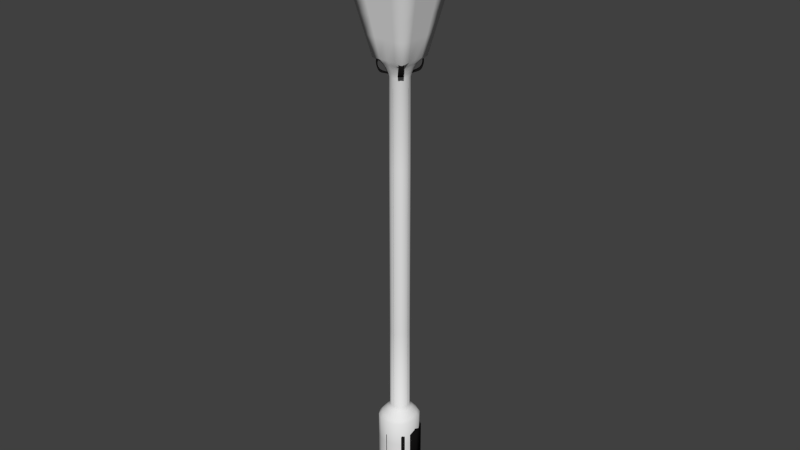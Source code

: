 # Source: lamp01.blend  (saved by Blender 2.73.0; exported with 4.5.12 LTS)
import bpy
from mathutils import Matrix  # noqa: F401  (used for matrix-valued properties, if any)

bpy.ops.wm.read_factory_settings(use_empty=True)
scene = bpy.context.scene
scene.name = 'Scene'

# ---- collections
col_collection_1 = bpy.data.collections.new('Collection 1'); scene.collection.children.link(col_collection_1)

# ---- materials (node trees are filled in below, after node groups)
mat_metal01 = bpy.data.materials.new('metal01')
mat_metal01.alpha_threshold = 0.0
mat_metal01.use_transparent_shadow = False
mat_metal01.diffuse_color = (0.009018, 0.008483, 0.008483, 1.0)
mat_metal01.roughness = 0.5
mat_metal01.specular_intensity = 1.0
mat_glass01 = bpy.data.materials.new('glass01')
mat_glass01.alpha_threshold = 0.0
mat_glass01.use_transparent_shadow = False
mat_glass01.diffuse_color = (0.8, 0.689, 0.1189, 1.0)
mat_glass01.roughness = 0.5

# ---- material node trees

# ---- world
world_world = bpy.data.worlds.new('World'); scene.world = world_world
world_world.color = (0.05088, 0.05088, 0.05088)
world_world.use_sun_shadow = False
world_world.sun_shadow_jitter_overblur = 0.0
world_world.cycles.sampling_method = 'MANUAL'
world_world.cycles.sample_map_resolution = 256

# ---- meshes
me_cube = bpy.data.meshes.new('Cube')
me_cube.from_pydata([(-2.707, -2.875, -3.048), (-2.707, 2.673, -3.048), (2.657, 2.673, -3.048), (2.657, -2.875, -3.048), (-2.707, -2.875, 9.423), (-2.707, 2.673, 9.423), (2.657, 2.673, 9.423), (2.657, -2.875, 9.423), (-1.294, -1.294, 10.91), (-1.294, 1.294, 10.91), (1.294, 1.294, 10.91), (1.294, -1.294, 10.91), (-1.294, -1.294, 53.91), (-1.294, 1.294, 53.91), (1.294, 1.294, 53.91), (1.294, -1.294, 53.91), (-2.097, -2.097, 56.05), (-2.097, 2.097, 56.05), (2.097, 2.097, 56.05), (2.097, -2.097, 56.05), (-4.156, -4.156, 65.96), (-4.156, 4.156, 65.96), (4.156, 4.156, 65.96), (4.156, -4.156, 65.96), (-1.459, -1.459, 69.29), (-1.459, 1.459, 69.29), (1.459, 1.459, 69.29), (1.459, -1.459, 69.29), (-0.1754, -0.1754, 74.69), (-0.1754, 0.1754, 74.69), (0.1754, 0.1754, 74.69), (0.1754, -0.1754, 74.69)], [], [(4, 5, 1, 0), (5, 6, 2, 1), (6, 7, 3, 2), (7, 4, 0, 3), (0, 1, 2, 3), (4, 7, 11, 8), (8, 11, 15, 12), (7, 6, 10, 11), (6, 5, 9, 10), (5, 4, 8, 9), (12, 15, 19, 16), (11, 10, 14, 15), (10, 9, 13, 14), (9, 8, 12, 13), (16, 19, 23, 20), (15, 14, 18, 19), (14, 13, 17, 18), (13, 12, 16, 17), (20, 23, 27, 24), (19, 18, 22, 23), (18, 17, 21, 22), (17, 16, 20, 21), (24, 27, 31, 28), (23, 22, 26, 27), (22, 21, 25, 26), (21, 20, 24, 25), (31, 30, 29, 28), (27, 26, 30, 31), (26, 25, 29, 30), (25, 24, 28, 29)])
me_cube.polygons.foreach_set('use_smooth', [True] * 30)
_k = {(4, 5): 1.0, (0, 1): 1.0, (5, 6): 1.0, (1, 2): 1.0, (6, 7): 1.0, (2, 3): 1.0, (4, 7): 1.0, (0, 3): 1.0, (8, 9): 1.0, (9, 10): 1.0, (10, 11): 1.0, (8, 11): 1.0, (12, 13): 1.0, (13, 14): 1.0, (14, 15): 1.0, (12, 15): 1.0, (16, 17): 1.0, (17, 18): 1.0, (18, 19): 1.0, (16, 19): 1.0, (20, 21): 1.0, (21, 22): 1.0, (22, 23): 1.0, (20, 23): 1.0, (16, 20): 1.0, (19, 23): 1.0, (18, 22): 1.0, (17, 21): 1.0, (25, 26): 1.0, (24, 27): 1.0}
me_cube.attributes.new('crease_edge', 'FLOAT', 'EDGE').data.foreach_set('value', [_k.get((min(e.vertices), max(e.vertices)), 0.0) for e in me_cube.edges])
me_cube.use_remesh_preserve_volume = False
me_cube.use_remesh_preserve_attributes = False
me_cube.use_mirror_vertex_groups = False
me_cube.update()
me_cylinder = bpy.data.meshes.new('Cylinder')
me_cylinder.from_pydata([(0.0, 3.048, -3.048), (0.0, 3.048, 3.048), (2.155, 2.155, -3.048), (2.155, 2.155, 3.048), (3.048, -1.332e-07, -3.048), (3.048, -1.332e-07, 3.048), (2.155, -2.155, -3.048), (2.155, -2.155, 3.048), (-2.665e-07, -3.048, -3.048), (-2.665e-07, -3.048, 3.048), (-2.155, -2.155, -3.048), (-2.155, -2.155, 3.048), (-3.048, 3.635e-08, -3.048), (-3.048, 3.635e-08, 3.048), (-2.155, 2.155, -3.048), (-2.155, 2.155, 3.048), (0.8094, 0.8094, 3.048), (-5.031e-08, 1.145, 3.048), (1.145, -4.875e-08, 3.048), (0.8094, -0.8094, 3.048), (-1.523e-07, -1.145, 3.048), (-0.8094, -0.8094, 3.048), (-1.145, 2.139e-08, 3.048), (-0.8094, 0.8094, 3.048), (0.8094, 0.8094, 25.68), (-5.031e-08, 1.145, 25.68), (1.145, -4.875e-08, 25.68), (0.8094, -0.8094, 25.68), (-1.523e-07, -1.145, 25.68), (-0.8094, -0.8094, 25.68), (-1.145, 2.139e-08, 25.68), (-0.8094, 0.8094, 25.68), (3.087e-08, 4.675, -11.07), (3.306, 3.306, -11.07), (4.675, -2.044e-07, -11.07), (3.306, -3.306, -11.07), (-3.779e-07, -4.675, -11.07), (-3.306, -3.306, -11.07), (-4.675, 5.575e-08, -11.07), (-3.306, 3.306, -11.07), (3.087e-08, 4.675, -444.6), (3.306, 3.306, -444.6), (4.675, -2.044e-07, -444.6), (3.306, -3.306, -444.6), (-3.779e-07, -4.675, -444.6), (-3.306, -3.306, -444.6), (-4.675, 5.575e-08, -444.6), (-3.306, 3.306, -444.6), (3.218e-08, 10.44, -479.3), (7.385, 7.385, -479.3), (10.44, -5.301e-07, -479.3), (7.385, -7.385, -479.3), (-8.809e-07, -10.44, -479.3), (-7.385, -7.385, -479.3), (-10.44, 5.1e-08, -479.3), (-7.385, 7.385, -479.3), (-2.019e-05, 10.44, -586.9), (7.385, 7.385, -586.9), (10.44, -5.301e-07, -586.9), (7.385, -7.385, -586.9), (-2.111e-05, -10.44, -586.9), (-7.385, -7.385, -586.9), (-10.44, 5.1e-08, -586.9), (-7.385, 7.385, -586.9)], [], [(0, 1, 3, 2), (2, 3, 5, 4), (4, 5, 7, 6), (6, 7, 9, 8), (8, 9, 11, 10), (10, 11, 13, 12), (17, 23, 31, 25), (14, 15, 1, 0), (12, 13, 15, 14), (14, 0, 32, 39), (17, 16, 3, 1), (16, 18, 5, 3), (18, 19, 7, 5), (19, 20, 9, 7), (20, 21, 11, 9), (21, 22, 13, 11), (22, 23, 15, 13), (23, 17, 1, 15), (23, 22, 30, 31), (22, 21, 29, 30), (21, 20, 28, 29), (20, 19, 27, 28), (19, 18, 26, 27), (18, 16, 24, 26), (16, 17, 25, 24), (39, 32, 40, 47), (12, 14, 39, 38), (10, 12, 38, 37), (8, 10, 37, 36), (6, 8, 36, 35), (4, 6, 35, 34), (2, 4, 34, 33), (0, 2, 33, 32), (47, 40, 48, 55), (38, 39, 47, 46), (37, 38, 46, 45), (36, 37, 45, 44), (35, 36, 44, 43), (34, 35, 43, 42), (33, 34, 42, 41), (32, 33, 41, 40), (55, 48, 56, 63), (46, 47, 55, 54), (45, 46, 54, 53), (44, 45, 53, 52), (43, 44, 52, 51), (42, 43, 51, 50), (41, 42, 50, 49), (40, 41, 49, 48), (56, 57, 58, 59, 60, 61, 62, 63), (54, 55, 63, 62), (53, 54, 62, 61), (52, 53, 61, 60), (51, 52, 60, 59), (50, 51, 59, 58), (49, 50, 58, 57), (48, 49, 57, 56)])
me_cylinder.polygons.foreach_set('use_smooth', [True] * 57)
_uv = me_cylinder.uv_layers.new(name='diffuse')
_uv.uv.foreach_set('vector', [0.1047, 0.9764, 0.1041, 0.9964, 0.09683, 0.9964, 0.0967, 0.9761, 0.0967, 0.9761, 0.09683, 0.9964, 0.08948, 0.9966, 0.08858, 0.9762, 0.08858, 0.9762, 0.08948, 0.9966, 0.08211, 0.9971, 0.08044, 0.9766, 0.08044, 0.9766, 0.08211, 0.9971, 0.0747, 0.9979, 0.07236, 0.9774, 0.07236, 0.9774, 0.0747, 0.9979, 0.06728, 0.9988, 0.06443, 0.9786, 0.06443, 0.9786, 0.06728, 0.9988, 0.05972, 1.0, 0.0568, 0.9802, 0.1721, 0.04343, 0.1741, 0.04343, 0.1741, 0.09419, 0.1721, 0.09419, 0.1126, 0.9771, 0.1114, 0.9968, 0.1041, 0.9964, 0.1047, 0.9764, 0.1202, 0.9782, 0.1186, 0.9973, 0.1114, 0.9968, 0.1126, 0.9771, 0.1126, 0.9771, 0.1047, 0.9764, 0.1076, 0.9512, 0.1175, 0.9521, 0.1735, 0.103, 0.1749, 0.1016, 0.1788, 0.1032, 0.1751, 0.1069, 0.1749, 0.1016, 0.1749, 0.09962, 0.1788, 0.09799, 0.1788, 0.1032, 0.1749, 0.09962, 0.1735, 0.09823, 0.1751, 0.09429, 0.1788, 0.09799, 0.1735, 0.09823, 0.1715, 0.09823, 0.1699, 0.09429, 0.1751, 0.09429, 0.1715, 0.09823, 0.1702, 0.09962, 0.1662, 0.09799, 0.1699, 0.09429, 0.1702, 0.09962, 0.1702, 0.1016, 0.1662, 0.1032, 0.1662, 0.09799, 0.1702, 0.1016, 0.1715, 0.103, 0.1699, 0.1069, 0.1662, 0.1032, 0.1715, 0.103, 0.1735, 0.103, 0.1751, 0.1069, 0.1699, 0.1069, 0.1741, 0.04343, 0.1761, 0.04343, 0.176, 0.09419, 0.1741, 0.09419, 0.1761, 0.04343, 0.178, 0.04343, 0.178, 0.09419, 0.176, 0.09419, 0.178, 0.04343, 0.18, 0.04343, 0.18, 0.09419, 0.178, 0.09419, 0.18, 0.04343, 0.182, 0.04343, 0.1819, 0.09419, 0.18, 0.09419, 0.1662, 0.04343, 0.1682, 0.04343, 0.1682, 0.09419, 0.1662, 0.09419, 0.1682, 0.04343, 0.1702, 0.04343, 0.1701, 0.09419, 0.1682, 0.09419, 0.1702, 0.04343, 0.1721, 0.04343, 0.1721, 0.09419, 0.1701, 0.09419, 0.1175, 0.9521, 0.1076, 0.9512, 0.1018, 0.3657, 0.1124, 0.3669, 0.1202, 0.9782, 0.1126, 0.9771, 0.1175, 0.9521, 0.1279, 0.9536, 0.06443, 0.9786, 0.0568, 0.9802, 0.04824, 0.9545, 0.05876, 0.9527, 0.07236, 0.9774, 0.06443, 0.9786, 0.05876, 0.9527, 0.0688, 0.9516, 0.08044, 0.9766, 0.07236, 0.9774, 0.0688, 0.9516, 0.07861, 0.9509, 0.08858, 0.9762, 0.08044, 0.9766, 0.07861, 0.9509, 0.08829, 0.9506, 0.0967, 0.9761, 0.08858, 0.9762, 0.08829, 0.9506, 0.09794, 0.9507, 0.1047, 0.9764, 0.0967, 0.9761, 0.09794, 0.9507, 0.1076, 0.9512, 0.1124, 0.3669, 0.1018, 0.3657, 0.1196, 0.2705, 0.1394, 0.2732, 0.1279, 0.9536, 0.1175, 0.9521, 0.1124, 0.3669, 0.1228, 0.3686, 0.05876, 0.9527, 0.04824, 0.9545, 0.03888, 0.3692, 0.04907, 0.3674, 0.0688, 0.9516, 0.05876, 0.9527, 0.04907, 0.3674, 0.0595, 0.3661, 0.07861, 0.9509, 0.0688, 0.9516, 0.0595, 0.3661, 0.07002, 0.3652, 0.08829, 0.9506, 0.07861, 0.9509, 0.07002, 0.3652, 0.08059, 0.3649, 0.09794, 0.9507, 0.08829, 0.9506, 0.08059, 0.3649, 0.0912, 0.365, 0.1076, 0.9512, 0.09794, 0.9507, 0.0912, 0.365, 0.1018, 0.3657, 0.1394, 0.2732, 0.1196, 0.2705, 0.1245, 0.0005997, 0.1453, 0.0009638, 0.1228, 0.3686, 0.1124, 0.3669, 0.1394, 0.2732, 0.1598, 0.2772, 0.04907, 0.3674, 0.03888, 0.3692, 0.001609, 0.2761, 0.02264, 0.2723, 0.0595, 0.3661, 0.04907, 0.3674, 0.02264, 0.2723, 0.04264, 0.2698, 0.07002, 0.3652, 0.0595, 0.3661, 0.04264, 0.2698, 0.06208, 0.2685, 0.08059, 0.3649, 0.07002, 0.3652, 0.06208, 0.2685, 0.08123, 0.2682, 0.0912, 0.365, 0.08059, 0.3649, 0.08123, 0.2682, 0.1003, 0.2688, 0.1018, 0.3657, 0.0912, 0.365, 0.1003, 0.2688, 0.1196, 0.2705, 0.2095, 0.01273, 0.2095, 0.03065, 0.1968, 0.04333, 0.1789, 0.04333, 0.1662, 0.03065, 0.1662, 0.01273, 0.1789, 4.917e-05, 0.1968, 4.917e-05, 0.1598, 0.2772, 0.1394, 0.2732, 0.1453, 0.0009638, 0.1661, 0.001401, 0.02264, 0.2723, 0.001609, 0.2761, 4.917e-05, 0.0002384, 0.02055, 0.0001225, 0.04264, 0.2698, 0.02264, 0.2723, 0.02055, 0.0001225, 0.04138, 4.917e-05, 0.06208, 0.2685, 0.04264, 0.2698, 0.04138, 4.917e-05, 0.06216, 5.041e-05, 0.08123, 0.2682, 0.06208, 0.2685, 0.06216, 5.041e-05, 0.08293, 0.0001394, 0.1003, 0.2688, 0.08123, 0.2682, 0.08293, 0.0001394, 0.1037, 0.0003224, 0.1196, 0.2705, 0.1003, 0.2688, 0.1037, 0.0003224, 0.1245, 0.0005997])
_uv.active_render = True
_uv = me_cylinder.uv_layers.new(name='lightmap')
_uv.uv.foreach_set('vector', [0.1047, 0.9764, 0.1041, 0.9964, 0.09683, 0.9964, 0.0967, 0.9761, 0.0967, 0.9761, 0.09683, 0.9964, 0.08948, 0.9966, 0.08858, 0.9762, 0.08858, 0.9762, 0.08948, 0.9966, 0.08211, 0.9971, 0.08044, 0.9766, 0.08044, 0.9766, 0.08211, 0.9971, 0.0747, 0.9979, 0.07236, 0.9774, 0.07236, 0.9774, 0.0747, 0.9979, 0.06728, 0.9988, 0.06443, 0.9786, 0.06443, 0.9786, 0.06728, 0.9988, 0.05972, 1.0, 0.0568, 0.9802, 0.1721, 0.04343, 0.1741, 0.04343, 0.1741, 0.09419, 0.1721, 0.09419, 0.1126, 0.9771, 0.1114, 0.9968, 0.1041, 0.9964, 0.1047, 0.9764, 0.1202, 0.9782, 0.1186, 0.9973, 0.1114, 0.9968, 0.1126, 0.9771, 0.1126, 0.9771, 0.1047, 0.9764, 0.1076, 0.9512, 0.1175, 0.9521, 0.1735, 0.103, 0.1749, 0.1016, 0.1788, 0.1032, 0.1751, 0.1069, 0.1749, 0.1016, 0.1749, 0.09962, 0.1788, 0.09799, 0.1788, 0.1032, 0.1749, 0.09962, 0.1735, 0.09823, 0.1751, 0.09429, 0.1788, 0.09799, 0.1735, 0.09823, 0.1715, 0.09823, 0.1699, 0.09429, 0.1751, 0.09429, 0.1715, 0.09823, 0.1702, 0.09962, 0.1662, 0.09799, 0.1699, 0.09429, 0.1702, 0.09962, 0.1702, 0.1016, 0.1662, 0.1032, 0.1662, 0.09799, 0.1702, 0.1016, 0.1715, 0.103, 0.1699, 0.1069, 0.1662, 0.1032, 0.1715, 0.103, 0.1735, 0.103, 0.1751, 0.1069, 0.1699, 0.1069, 0.1741, 0.04343, 0.1761, 0.04343, 0.176, 0.09419, 0.1741, 0.09419, 0.1761, 0.04343, 0.178, 0.04343, 0.178, 0.09419, 0.176, 0.09419, 0.178, 0.04343, 0.18, 0.04343, 0.18, 0.09419, 0.178, 0.09419, 0.18, 0.04343, 0.182, 0.04343, 0.1819, 0.09419, 0.18, 0.09419, 0.1662, 0.04343, 0.1682, 0.04343, 0.1682, 0.09419, 0.1662, 0.09419, 0.1682, 0.04343, 0.1702, 0.04343, 0.1701, 0.09419, 0.1682, 0.09419, 0.1702, 0.04343, 0.1721, 0.04343, 0.1721, 0.09419, 0.1701, 0.09419, 0.1175, 0.9521, 0.1076, 0.9512, 0.1018, 0.3657, 0.1124, 0.3669, 0.1202, 0.9782, 0.1126, 0.9771, 0.1175, 0.9521, 0.1279, 0.9536, 0.06443, 0.9786, 0.0568, 0.9802, 0.04824, 0.9545, 0.05876, 0.9527, 0.07236, 0.9774, 0.06443, 0.9786, 0.05876, 0.9527, 0.0688, 0.9516, 0.08044, 0.9766, 0.07236, 0.9774, 0.0688, 0.9516, 0.07861, 0.9509, 0.08858, 0.9762, 0.08044, 0.9766, 0.07861, 0.9509, 0.08829, 0.9506, 0.0967, 0.9761, 0.08858, 0.9762, 0.08829, 0.9506, 0.09794, 0.9507, 0.1047, 0.9764, 0.0967, 0.9761, 0.09794, 0.9507, 0.1076, 0.9512, 0.1124, 0.3669, 0.1018, 0.3657, 0.1196, 0.2705, 0.1394, 0.2732, 0.1279, 0.9536, 0.1175, 0.9521, 0.1124, 0.3669, 0.1228, 0.3686, 0.05876, 0.9527, 0.04824, 0.9545, 0.03888, 0.3692, 0.04907, 0.3674, 0.0688, 0.9516, 0.05876, 0.9527, 0.04907, 0.3674, 0.0595, 0.3661, 0.07861, 0.9509, 0.0688, 0.9516, 0.0595, 0.3661, 0.07002, 0.3652, 0.08829, 0.9506, 0.07861, 0.9509, 0.07002, 0.3652, 0.08059, 0.3649, 0.09794, 0.9507, 0.08829, 0.9506, 0.08059, 0.3649, 0.0912, 0.365, 0.1076, 0.9512, 0.09794, 0.9507, 0.0912, 0.365, 0.1018, 0.3657, 0.1394, 0.2732, 0.1196, 0.2705, 0.1245, 0.0005997, 0.1453, 0.0009638, 0.1228, 0.3686, 0.1124, 0.3669, 0.1394, 0.2732, 0.1598, 0.2772, 0.04907, 0.3674, 0.03888, 0.3692, 0.001609, 0.2761, 0.02264, 0.2723, 0.0595, 0.3661, 0.04907, 0.3674, 0.02264, 0.2723, 0.04264, 0.2698, 0.07002, 0.3652, 0.0595, 0.3661, 0.04264, 0.2698, 0.06208, 0.2685, 0.08059, 0.3649, 0.07002, 0.3652, 0.06208, 0.2685, 0.08123, 0.2682, 0.0912, 0.365, 0.08059, 0.3649, 0.08123, 0.2682, 0.1003, 0.2688, 0.1018, 0.3657, 0.0912, 0.365, 0.1003, 0.2688, 0.1196, 0.2705, 0.2095, 0.01273, 0.2095, 0.03065, 0.1968, 0.04333, 0.1789, 0.04333, 0.1662, 0.03065, 0.1662, 0.01273, 0.1789, 4.917e-05, 0.1968, 4.917e-05, 0.1598, 0.2772, 0.1394, 0.2732, 0.1453, 0.0009638, 0.1661, 0.001401, 0.02264, 0.2723, 0.001609, 0.2761, 4.917e-05, 0.0002384, 0.02055, 0.0001225, 0.04264, 0.2698, 0.02264, 0.2723, 0.02055, 0.0001225, 0.04138, 4.917e-05, 0.06208, 0.2685, 0.04264, 0.2698, 0.04138, 4.917e-05, 0.06216, 5.041e-05, 0.08123, 0.2682, 0.06208, 0.2685, 0.06216, 5.041e-05, 0.08293, 0.0001394, 0.1003, 0.2688, 0.08123, 0.2682, 0.08293, 0.0001394, 0.1037, 0.0003224, 0.1196, 0.2705, 0.1003, 0.2688, 0.1037, 0.0003224, 0.1245, 0.0005997])
me_cylinder.materials.append(mat_metal01)
me_cylinder.use_remesh_preserve_volume = False
me_cylinder.use_remesh_preserve_attributes = False
me_cylinder.use_mirror_vertex_groups = False
me_cylinder.update()
me_cube_002 = bpy.data.meshes.new('Cube.002')
me_cube_002.from_pydata([(0.3902, -0.5925, 4.399), (0.5717, -0.411, 4.399), (0.7264, -0.6469, 4.531), (0.5449, -0.8284, 4.531), (0.5855, -0.8039, 5.043), (0.7671, -0.6223, 5.043), (0.8265, -0.6817, 5.08), (0.6449, -0.8632, 5.08), (0.4634, -0.6817, 5.08), (0.6449, -0.5002, 5.08), (0.3795, -0.5978, 5.038), (0.561, -0.4162, 5.038), (0.3795, -0.5978, 5.08), (0.561, -0.4162, 5.08), (0.5184, -0.8019, 4.525), (0.6999, -0.6203, 4.525), (0.1981, -0.3379, 4.357), (0.3796, -0.1564, 4.357), (0.111, -0.3785, 4.4), (0.2925, -0.197, 4.4), (0.05215, -0.3197, 4.269), (0.2337, -0.1382, 4.269), (0.07446, -0.3275, 4.1), (0.256, -0.146, 4.1), (0.05215, -0.3197, 4.1), (0.2337, -0.1382, 4.1)], [], [(14, 15, 19, 18), (6, 7, 3, 2), (0, 1, 2, 3), (7, 6, 9, 8), (4, 7, 8), (9, 5, 11, 13), (11, 10, 12, 13), (4, 8, 12, 10), (8, 9, 13, 12), (5, 4, 10, 11), (7, 4, 14, 3), (3, 14, 0), (4, 5, 15, 14), (5, 6, 2, 15), (0, 14, 18, 16), (1, 0, 16, 17), (15, 1, 17, 19), (18, 19, 21, 20), (21, 17, 23, 25), (16, 18, 20), (23, 22, 24, 25), (16, 20, 24, 22), (20, 21, 25, 24), (17, 16, 22, 23), (15, 2, 1), (19, 17, 21), (6, 5, 9)])
_uv = me_cube_002.uv_layers.new(name='diffuse')
_uv.uv.foreach_set('vector', [0.0, 0.0, 1.0, 0.0, 1.0, 1.0, 0.0, 1.0, 0.0, 0.0, 1.0, 0.0, 1.0, 1.0, 0.0, 1.0, 0.0, 0.0, 1.0, 0.0, 1.0, 1.0, 0.0, 1.0, 0.0, 0.0, 1.0, 0.0, 1.0, 1.0, 0.0, 1.0, 0.0, 0.0, 1.0, 0.0, 1.0, 1.0, 0.0, 0.0, 1.0, 0.0, 1.0, 1.0, 0.0, 1.0, 0.0, 0.0, 1.0, 0.0, 1.0, 1.0, 0.0, 1.0, 0.0, 0.0, 1.0, 0.0, 1.0, 1.0, 0.0, 1.0, 0.0, 0.0, 1.0, 0.0, 1.0, 1.0, 0.0, 1.0, 0.0, 0.0, 1.0, 0.0, 1.0, 1.0, 0.0, 1.0, 0.0, 0.0, 1.0, 0.0, 1.0, 1.0, 0.0, 1.0, 0.0, 0.0, 1.0, 0.0, 1.0, 1.0, 0.0, 0.0, 1.0, 0.0, 1.0, 1.0, 0.0, 1.0, 0.0, 0.0, 1.0, 0.0, 1.0, 1.0, 0.0, 1.0, 0.0, 0.0, 1.0, 0.0, 1.0, 1.0, 0.0, 1.0, 0.0, 0.0, 1.0, 0.0, 1.0, 1.0, 0.0, 1.0, 0.0, 0.0, 1.0, 0.0, 1.0, 1.0, 0.0, 1.0, 0.0, 0.0, 1.0, 0.0, 1.0, 1.0, 0.0, 1.0, 0.0, 0.0, 1.0, 0.0, 1.0, 1.0, 0.0, 1.0, 0.0, 0.0, 1.0, 0.0, 1.0, 1.0, 0.0, 0.0, 1.0, 0.0, 1.0, 1.0, 0.0, 1.0, 0.0, 0.0, 1.0, 0.0, 1.0, 1.0, 0.0, 1.0, 0.0, 0.0, 1.0, 0.0, 1.0, 1.0, 0.0, 1.0, 0.0, 0.0, 1.0, 0.0, 1.0, 1.0, 0.0, 1.0, 0.0, 0.0, 1.0, 0.0, 1.0, 1.0, 0.0, 0.0, 1.0, 0.0, 1.0, 1.0, 0.0, 0.0, 1.0, 0.0, 1.0, 1.0])
_uv.active_render = True
_uv = me_cube_002.uv_layers.new(name='lightmap')
_uv.uv.foreach_set('vector', [0.0, 0.0, 1.0, 0.0, 1.0, 1.0, 0.0, 1.0, 0.0, 0.0, 1.0, 0.0, 1.0, 1.0, 0.0, 1.0, 0.0, 0.0, 1.0, 0.0, 1.0, 1.0, 0.0, 1.0, 0.0, 0.0, 1.0, 0.0, 1.0, 1.0, 0.0, 1.0, 0.0, 0.0, 1.0, 0.0, 1.0, 1.0, 0.0, 0.0, 1.0, 0.0, 1.0, 1.0, 0.0, 1.0, 0.0, 0.0, 1.0, 0.0, 1.0, 1.0, 0.0, 1.0, 0.0, 0.0, 1.0, 0.0, 1.0, 1.0, 0.0, 1.0, 0.0, 0.0, 1.0, 0.0, 1.0, 1.0, 0.0, 1.0, 0.0, 0.0, 1.0, 0.0, 1.0, 1.0, 0.0, 1.0, 0.0, 0.0, 1.0, 0.0, 1.0, 1.0, 0.0, 1.0, 0.0, 0.0, 1.0, 0.0, 1.0, 1.0, 0.0, 0.0, 1.0, 0.0, 1.0, 1.0, 0.0, 1.0, 0.0, 0.0, 1.0, 0.0, 1.0, 1.0, 0.0, 1.0, 0.0, 0.0, 1.0, 0.0, 1.0, 1.0, 0.0, 1.0, 0.0, 0.0, 1.0, 0.0, 1.0, 1.0, 0.0, 1.0, 0.0, 0.0, 1.0, 0.0, 1.0, 1.0, 0.0, 1.0, 0.0, 0.0, 1.0, 0.0, 1.0, 1.0, 0.0, 1.0, 0.0, 0.0, 1.0, 0.0, 1.0, 1.0, 0.0, 1.0, 0.0, 0.0, 1.0, 0.0, 1.0, 1.0, 0.0, 0.0, 1.0, 0.0, 1.0, 1.0, 0.0, 1.0, 0.0, 0.0, 1.0, 0.0, 1.0, 1.0, 0.0, 1.0, 0.0, 0.0, 1.0, 0.0, 1.0, 1.0, 0.0, 1.0, 0.0, 0.0, 1.0, 0.0, 1.0, 1.0, 0.0, 1.0, 0.0, 0.0, 1.0, 0.0, 1.0, 1.0, 0.0, 0.0, 1.0, 0.0, 1.0, 1.0, 0.0, 0.0, 1.0, 0.0, 1.0, 1.0])
me_cube_002.materials.append(mat_metal01)
me_cube_002.use_remesh_preserve_volume = False
me_cube_002.use_remesh_preserve_attributes = False
me_cube_002.use_mirror_vertex_groups = False
me_cube_002.update()
me_cube_001 = bpy.data.meshes.new('Cube.001')
me_cube_001.from_pydata([(-0.7768, -0.7768, -1.0), (-0.7768, 0.7768, -1.0), (0.7768, 0.7768, -1.0), (0.7768, -0.7768, -1.0), (-1.542, -1.542, 3.088), (-1.542, 1.542, 3.088), (1.542, 1.542, 3.088), (1.542, -1.542, 3.088), (-0.4267, -0.4267, 3.999), (-0.4267, 0.4267, 3.999), (0.4267, 0.4267, 3.999), (0.4267, -0.4267, 3.999), (-0.4267, -0.4267, 4.085), (-0.4267, 0.4267, 4.085), (0.4267, 0.4267, 4.085), (0.4267, -0.4267, 4.085), (-0.5135, -0.5135, 4.161), (-0.5135, 0.5135, 4.161), (0.5135, 0.5135, 4.161), (0.5135, -0.5135, 4.161), (-0.3788, -0.3788, 4.258), (-0.3788, 0.3788, 4.258), (0.3788, 0.3788, 4.258), (0.3788, -0.3788, 4.258), (-0.2407, -0.2407, 4.638), (-0.2407, 0.2407, 4.638), (0.2407, 0.2407, 4.638), (0.2407, -0.2407, 4.638), (-0.5104, -0.5104, 4.668), (-0.5104, 0.5104, 4.668), (0.5104, 0.5104, 4.668), (0.5104, -0.5104, 4.668), (-0.2701, -0.2701, 5.162), (-0.2701, 0.2701, 5.162), (0.2701, 0.2701, 5.162), (0.2701, -0.2701, 5.162), (-0.1404, -0.1404, 5.162), (-0.1404, 0.1404, 5.162), (0.1404, 0.1404, 5.162), (0.1404, -0.1404, 5.162), (-0.1404, -0.1404, 5.449), (-0.1404, 0.1404, 5.449), (0.1404, 0.1404, 5.449), (0.1404, -0.1404, 5.449), (-0.3027, -0.3027, 5.77), (-0.3027, 0.3027, 5.77), (0.3027, 0.3027, 5.77), (0.3027, -0.3027, 5.77), (-0.08426, -0.08426, 6.034), (-0.08426, 0.08426, 6.034), (0.08426, 0.08426, 6.034), (0.08426, -0.08426, 6.034), (-0.03803, -0.03803, 6.179), (-0.03803, 0.03803, 6.179), (0.03803, 0.03803, 6.179), (0.03803, -0.03803, 6.179), (-0.6499, -0.8048, -0.8502), (-1.359, -1.514, 2.938), (1.359, -1.514, 2.938), (0.6499, -0.8048, -0.8502), (1.514, 1.359, 2.938), (0.8048, 0.6499, -0.8502), (1.514, -1.359, 2.938), (0.8048, -0.6499, -0.8502), (-1.359, 1.514, 2.938), (-0.6499, 0.8048, -0.8502), (1.359, 1.514, 2.938), (0.6499, 0.8048, -0.8502), (-0.8048, -0.6499, -0.8502), (-1.514, -1.359, 2.938), (-1.514, 1.359, 2.938), (-0.8048, 0.6499, -0.8502)], [], [(69, 70, 71, 68), (64, 66, 67, 65), (60, 62, 63, 61), (58, 57, 56, 59), (0, 1, 2, 3), (4, 7, 11, 8), (8, 11, 15, 12), (7, 6, 10, 11), (6, 5, 9, 10), (5, 4, 8, 9), (12, 15, 19, 16), (11, 10, 14, 15), (10, 9, 13, 14), (9, 8, 12, 13), (16, 19, 23, 20), (15, 14, 18, 19), (14, 13, 17, 18), (13, 12, 16, 17), (20, 23, 27, 24), (19, 18, 22, 23), (18, 17, 21, 22), (17, 16, 20, 21), (24, 27, 31, 28), (23, 22, 26, 27), (22, 21, 25, 26), (21, 20, 24, 25), (28, 31, 35, 32), (27, 26, 30, 31), (26, 25, 29, 30), (25, 24, 28, 29), (36, 39, 43, 40), (31, 30, 34, 35), (30, 29, 33, 34), (29, 28, 32, 33), (36, 37, 33, 32), (37, 38, 34, 33), (38, 39, 35, 34), (39, 36, 32, 35), (40, 43, 47, 44), (39, 38, 42, 43), (38, 37, 41, 42), (37, 36, 40, 41), (44, 47, 51, 48), (43, 42, 46, 47), (42, 41, 45, 46), (41, 40, 44, 45), (48, 51, 55, 52), (47, 46, 50, 51), (46, 45, 49, 50), (45, 44, 48, 49), (55, 54, 53, 52), (51, 50, 54, 55), (50, 49, 53, 54), (49, 48, 52, 53), (56, 57, 4, 0), (58, 59, 3, 7), (57, 58, 7, 4), (59, 56, 0, 3), (60, 61, 2, 6), (62, 60, 6, 7), (63, 62, 7, 3), (61, 63, 3, 2), (64, 65, 1, 5), (66, 64, 5, 6), (67, 66, 6, 2), (65, 67, 2, 1), (69, 68, 0, 4), (70, 69, 4, 5), (71, 70, 5, 1), (68, 71, 1, 0)])
me_cube_001.polygons.foreach_set('use_smooth', [True] * 70)
me_cube_001.polygons.foreach_set('material_index', [1, 1, 1, 1, 0, 0, 0, 0, 0, 0, 0, 0, 0, 0, 0, 0, 0, 0, 0, 0, 0, 0, 0, 0, 0, 0, 0, 0, 0, 0, 0, 0, 0, 0, 0, 0, 0, 0, 0, 0, 0, 0, 0, 0, 0, 0, 0, 0, 0, 0, 0, 0, 0, 0, 0, 0, 0, 0, 0, 0, 0, 0, 0, 0, 0, 0, 0, 0, 0, 0])
_k = {(0, 4): 1.0, (4, 5): 1.0, (1, 5): 1.0, (0, 1): 1.0, (5, 6): 1.0, (2, 6): 1.0, (1, 2): 1.0, (6, 7): 1.0, (3, 7): 1.0, (2, 3): 1.0, (4, 7): 1.0, (0, 3): 1.0, (8, 9): 1.0, (9, 10): 1.0, (10, 11): 1.0, (8, 11): 1.0, (4, 8): 1.0, (7, 11): 1.0, (6, 10): 1.0, (5, 9): 1.0, (24, 25): 0.43922, (25, 26): 0.43922, (26, 27): 0.43922, (24, 27): 0.43922, (28, 29): 0.43922, (29, 30): 0.43922, (30, 31): 0.43922, (28, 31): 0.43922, (24, 28): 0.43922, (27, 31): 0.43922, (26, 30): 0.43922, (25, 29): 0.43922, (56, 57): 1.0, (58, 59): 1.0, (57, 58): 1.0, (56, 59): 1.0, (0, 56): 1.0, (4, 57): 1.0, (7, 58): 1.0, (3, 59): 1.0, (60, 61): 1.0, (60, 62): 1.0, (62, 63): 1.0, (61, 63): 1.0, (6, 60): 1.0, (2, 61): 1.0, (7, 62): 1.0, (3, 63): 1.0, (64, 65): 1.0, (64, 66): 1.0, (66, 67): 1.0, (65, 67): 1.0, (5, 64): 1.0, (1, 65): 1.0, (6, 66): 1.0, (2, 67): 1.0, (68, 69): 1.0, (69, 70): 1.0, (70, 71): 1.0, (68, 71): 1.0, (4, 69): 1.0, (0, 68): 1.0, (5, 70): 1.0, (1, 71): 1.0}
me_cube_001.attributes.new('crease_edge', 'FLOAT', 'EDGE').data.foreach_set('value', [_k.get((min(e.vertices), max(e.vertices)), 0.0) for e in me_cube_001.edges])
_uv = me_cube_001.uv_layers.new(name='UVMap')
_uv.uv.foreach_set('vector', [0.4752, 0.3373, 0.3987, 0.4567, 0.1257, 0.2686, 0.1922, 0.1597, 0.3847, 0.4751, 0.2952, 0.7046, 0.02149, 0.3979, 0.11, 0.2914, 0.9357, 0.4768, 0.7081, 0.4629, 0.7872, 0.1437, 0.8961, 0.1503, 0.6411, 0.1696, 0.4897, 0.3182, 0.2057, 0.1354, 0.2632, 0.01993, 0.7853, 0.0001364, 0.9154, 0.008082, 0.9075, 0.1382, 0.7773, 0.1303, 0.491, 0.3336, 0.6702, 0.1641, 0.6702, 0.3803, 0.5901, 0.4424, 0.6809, 0.5935, 0.778, 0.601, 0.7775, 0.6092, 0.6801, 0.6034, 0.692, 0.4747, 0.9503, 0.4905, 0.8495, 0.6054, 0.778, 0.601, 0.3001, 0.7332, 0.4007, 0.4702, 0.5575, 0.5426, 0.563, 0.6576, 0.4007, 0.4702, 0.491, 0.3336, 0.5901, 0.4424, 0.5575, 0.5426, 0.6801, 0.6034, 0.7775, 0.6092, 0.777, 0.6181, 0.6705, 0.614, 0.778, 0.601, 0.8495, 0.6054, 0.8487, 0.6125, 0.7775, 0.6092, 0.8495, 0.6054, 0.933, 0.6145, 0.9322, 0.6216, 0.8487, 0.6125, 0.007999, 0.7335, 0.0853, 0.7335, 0.0853, 0.7414, 0.007999, 0.7414, 0.6705, 0.614, 0.777, 0.6181, 0.7759, 0.6382, 0.6895, 0.6434, 0.7775, 0.6092, 0.8487, 0.6125, 0.847, 0.6254, 0.777, 0.6181, 0.8487, 0.6125, 0.9322, 0.6216, 0.9417, 0.6415, 0.847, 0.6254, 0.007999, 0.7414, 0.0853, 0.7414, 0.09316, 0.7518, 0.0001364, 0.7518, 0.6895, 0.6434, 0.7759, 0.6382, 0.7683, 0.6946, 0.7056, 0.6872, 0.777, 0.6181, 0.847, 0.6254, 0.845, 0.639, 0.7759, 0.6382, 0.847, 0.6254, 0.9417, 0.6415, 0.9249, 0.6548, 0.845, 0.639, 0.0001364, 0.7518, 0.09316, 0.7518, 0.08096, 0.7668, 0.01233, 0.7668, 0.7056, 0.6872, 0.7683, 0.6946, 0.7605, 0.7206, 0.6782, 0.7037, 0.7759, 0.6382, 0.845, 0.639, 0.8339, 0.689, 0.7683, 0.6946, 0.845, 0.639, 0.9249, 0.6548, 0.9077, 0.6867, 0.8339, 0.689, 0.01233, 0.7668, 0.08096, 0.7668, 0.06845, 0.8035, 0.02485, 0.8035, 0.6782, 0.7037, 0.7605, 0.7206, 0.7655, 0.7693, 0.6985, 0.7999, 0.7683, 0.6946, 0.8339, 0.689, 0.8231, 0.731, 0.7605, 0.7206, 0.8339, 0.689, 0.9077, 0.6867, 0.9503, 0.7469, 0.8231, 0.731, 0.02485, 0.8035, 0.06845, 0.8035, 0.09288, 0.8281, 0.0004131, 0.8281, 0.7281, 0.8104, 0.7656, 0.7911, 0.7649, 0.8341, 0.7344, 0.8353, 0.7605, 0.7206, 0.8231, 0.731, 0.8182, 0.7744, 0.7655, 0.7693, 0.8231, 0.731, 0.9503, 0.7469, 0.864, 0.8114, 0.8182, 0.7744, 0.0004131, 0.8281, 0.09288, 0.8281, 0.07111, 0.8778, 0.02218, 0.8778, 0.05937, 0.8895, 0.03393, 0.8895, 0.02218, 0.8778, 0.07111, 0.8778, 0.8444, 0.8132, 0.8097, 0.7898, 0.8182, 0.7744, 0.864, 0.8114, 0.8097, 0.7898, 0.7656, 0.7911, 0.7655, 0.7693, 0.8182, 0.7744, 0.7656, 0.7911, 0.7281, 0.8104, 0.6985, 0.7999, 0.7655, 0.7693, 0.7344, 0.8353, 0.7649, 0.8341, 0.7602, 0.8641, 0.7171, 0.8657, 0.7656, 0.7911, 0.8097, 0.7898, 0.798, 0.8346, 0.7649, 0.8341, 0.8097, 0.7898, 0.8444, 0.8132, 0.8337, 0.8432, 0.798, 0.8346, 0.03393, 0.8895, 0.05937, 0.8895, 0.05937, 0.9156, 0.03393, 0.9156, 0.7171, 0.8657, 0.7602, 0.8641, 0.7591, 0.8939, 0.7432, 0.9009, 0.7649, 0.8341, 0.798, 0.8346, 0.787, 0.8709, 0.7602, 0.8641, 0.798, 0.8346, 0.8337, 0.8432, 0.8304, 0.8957, 0.787, 0.8709, 0.03393, 0.9156, 0.05937, 0.9156, 0.07406, 0.9481, 0.01923, 0.9481, 0.7432, 0.9009, 0.7591, 0.8939, 0.7614, 0.9097, 0.7546, 0.913, 0.7602, 0.8641, 0.787, 0.8709, 0.7754, 0.8948, 0.7591, 0.8939, 0.787, 0.8709, 0.8304, 0.8957, 0.789, 0.9067, 0.7754, 0.8948, 0.01923, 0.9481, 0.07406, 0.9481, 0.05428, 0.9791, 0.03902, 0.9791, 0.05009, 0.9999, 0.0432, 0.9999, 0.0432, 0.993, 0.05009, 0.993, 0.7591, 0.8939, 0.7754, 0.8948, 0.7688, 0.9104, 0.7614, 0.9097, 0.7754, 0.8948, 0.789, 0.9067, 0.7748, 0.9156, 0.7688, 0.9104, 0.03902, 0.9791, 0.05428, 0.9791, 0.05009, 0.993, 0.0432, 0.993, 0.2057, 0.1354, 0.4897, 0.3182, 0.491, 0.3336, 0.1871, 0.1401, 0.6411, 0.1696, 0.2632, 0.01993, 0.2557, 0.0001364, 0.6702, 0.1641, 0.4897, 0.3182, 0.6411, 0.1696, 0.6702, 0.1641, 0.491, 0.3336, 0.2632, 0.01993, 0.2057, 0.1354, 0.1871, 0.1401, 0.2557, 0.0001364, 0.9357, 0.4768, 0.8961, 0.1503, 0.9075, 0.1382, 0.9503, 0.4905, 0.7081, 0.4629, 0.9357, 0.4768, 0.9503, 0.4905, 0.692, 0.4747, 0.7872, 0.1437, 0.7081, 0.4629, 0.692, 0.4747, 0.7773, 0.1303, 0.8961, 0.1503, 0.7872, 0.1437, 0.7773, 0.1303, 0.9075, 0.1382, 0.3847, 0.4751, 0.11, 0.2914, 0.1066, 0.2723, 0.4007, 0.4702, 0.2952, 0.7046, 0.3847, 0.4751, 0.4007, 0.4702, 0.3001, 0.7332, 0.02149, 0.3979, 0.2952, 0.7046, 0.3001, 0.7332, 0.0001364, 0.3982, 0.11, 0.2914, 0.02149, 0.3979, 0.0001364, 0.3982, 0.1066, 0.2723, 0.4752, 0.3373, 0.1922, 0.1597, 0.1871, 0.1401, 0.491, 0.3336, 0.3987, 0.4567, 0.4752, 0.3373, 0.491, 0.3336, 0.4007, 0.4702, 0.1257, 0.2686, 0.3987, 0.4567, 0.4007, 0.4702, 0.1066, 0.2723, 0.1922, 0.1597, 0.1257, 0.2686, 0.1066, 0.2723, 0.1871, 0.1401])
me_cube_001.materials.append(mat_metal01)
me_cube_001.materials.append(mat_glass01)
me_cube_001.use_remesh_preserve_volume = False
me_cube_001.use_remesh_preserve_attributes = False
me_cube_001.use_mirror_vertex_groups = False
me_cube_001.update()

# ---- objects
ob_ucx_lamp01 = bpy.data.objects.new('ucx_lamp01', me_cube)
ob_body = bpy.data.objects.new('body', me_cylinder)
ob_neck = bpy.data.objects.new('neck', me_cube_002)
ob_head = bpy.data.objects.new('head', me_cube_001)

# ---- transforms, parenting, visibility, modifiers, constraints
ob_ucx_lamp01.location = (0.0, 0.0, 1.183)
ob_ucx_lamp01.scale = (0.3912, 0.3912, 0.3912)
ob_ucx_lamp01.lineart.crease_threshold = 0.0
_m = ob_ucx_lamp01.modifiers.new('Subsurf', 'SUBSURF')
_m.uv_smooth = 'PRESERVE_CORNERS'
_m.quality = 2
_m.show_only_control_edges = False
ob_body.location = (0.0, 0.0, 22.22)
ob_body.scale = (0.0994, 0.0994, 0.03781)
ob_body.lineart.crease_threshold = 0.0
ob_neck.location = (0.0, 0.0, 18.01)
ob_neck.lineart.crease_threshold = 0.0
_m = ob_neck.modifiers.new('Mirror', 'MIRROR')
_m.use_axis = (True, True, False)
_m = ob_neck.modifiers.new('Subsurf', 'SUBSURF')
_m.uv_smooth = 'PRESERVE_CORNERS'
_m.quality = 2
_m.show_only_control_edges = False
ob_head.location = (0.0, 0.0, 24.1)
ob_head.lineart.crease_threshold = 0.0
_m = ob_head.modifiers.new('Subsurf', 'SUBSURF')
_m.uv_smooth = 'PRESERVE_CORNERS'
_m.quality = 2
_m.show_only_control_edges = False

# ---- collection membership
col_collection_1.objects.link(ob_ucx_lamp01)
col_collection_1.objects.link(ob_body)
col_collection_1.objects.link(ob_neck)
col_collection_1.objects.link(ob_head)

# ---- scene / render settings (as saved in the file)
scene.frame_start = 1; scene.frame_end = 250; scene.frame_set(1)
scene.render.engine = 'BLENDER_EEVEE_NEXT'
scene.render.resolution_percentage = 50
scene.render.dither_intensity = 0.0
scene.cycles.use_denoising = False
scene.cycles.samples = 10
scene.cycles.sampling_pattern = 'TABULATED_SOBOL'
scene.cycles.light_sampling_threshold = 0.0
scene.cycles.use_adaptive_sampling = False
scene.cycles.use_light_tree = False
scene.cycles.blur_glossy = 0.0
scene.cycles.pixel_filter_type = 'GAUSSIAN'
scene.cycles.sample_clamp_indirect = 0.0
scene.view_settings.view_transform = 'Standard'
scene.unit_settings.scale_length = 0.1
bpy.context.view_layer.update()

# ---- added for rendering (the .blend has no active camera and no usable light): camera, sun
cam_auto = bpy.data.cameras.new('AutoCamera')
cam_auto.lens = 50.0
cam_auto.sensor_width = 36.0
cam_auto.clip_end = 1000.0
ob_auto_camera = bpy.data.objects.new('AutoCamera', cam_auto)
scene.collection.objects.link(ob_auto_camera)
ob_auto_camera.location = (28.4587, -34.1505, 37.9642)
ob_auto_camera.rotation_euler = (1.09748, -7.21219e-08, 0.694738)
scene.camera = ob_auto_camera
light_auto_sun = bpy.data.lights.new('AutoSun', 'SUN')
light_auto_sun.energy = 3.0
light_auto_sun.angle = 0.0523599
ob_auto_sun = bpy.data.objects.new('AutoSun', light_auto_sun)
scene.collection.objects.link(ob_auto_sun)
ob_auto_sun.rotation_euler = (0.872665, 0.174533, 0.523599)
bpy.context.view_layer.update()
